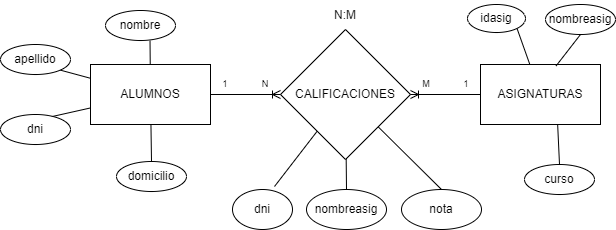

The diagram above was exported from draw.io. Its source (the exported page's mxGraphModel, read from the mxfile embedded in the PNG):
<mxGraphModel dx="733" dy="404" grid="1" gridSize="10" guides="1" tooltips="1" connect="1" arrows="1" fold="1" page="1" pageScale="1" pageWidth="827" pageHeight="1169" math="0" shadow="0">
  <root>
    <mxCell id="0" />
    <mxCell id="1" parent="0" />
    <mxCell id="Aq9LVEX5dojz8AcEyIv9-44" style="rounded=0;orthogonalLoop=1;jettySize=auto;html=1;entryX=0.7;entryY=-0.075;entryDx=0;entryDy=0;entryPerimeter=0;endArrow=none;endFill=0;" edge="1" parent="1" source="Aq9LVEX5dojz8AcEyIv9-1" target="Aq9LVEX5dojz8AcEyIv9-41">
      <mxGeometry relative="1" as="geometry" />
    </mxCell>
    <mxCell id="Aq9LVEX5dojz8AcEyIv9-45" style="rounded=0;orthogonalLoop=1;jettySize=auto;html=1;entryX=0.5;entryY=0;entryDx=0;entryDy=0;endArrow=none;endFill=0;" edge="1" parent="1" source="Aq9LVEX5dojz8AcEyIv9-1" target="Aq9LVEX5dojz8AcEyIv9-42">
      <mxGeometry relative="1" as="geometry" />
    </mxCell>
    <mxCell id="Aq9LVEX5dojz8AcEyIv9-46" style="rounded=0;orthogonalLoop=1;jettySize=auto;html=1;entryX=0.5;entryY=0;entryDx=0;entryDy=0;endArrow=none;endFill=0;" edge="1" parent="1" source="Aq9LVEX5dojz8AcEyIv9-1" target="Aq9LVEX5dojz8AcEyIv9-43">
      <mxGeometry relative="1" as="geometry" />
    </mxCell>
    <mxCell id="Aq9LVEX5dojz8AcEyIv9-1" value="CALIFICACIONES" style="rhombus;whiteSpace=wrap;html=1;" vertex="1" parent="1">
      <mxGeometry x="310" y="175" width="130" height="130" as="geometry" />
    </mxCell>
    <mxCell id="Aq9LVEX5dojz8AcEyIv9-33" style="rounded=0;orthogonalLoop=1;jettySize=auto;html=1;entryX=0.636;entryY=1.006;entryDx=0;entryDy=0;entryPerimeter=0;endArrow=none;endFill=0;" edge="1" parent="1" source="Aq9LVEX5dojz8AcEyIv9-2" target="Aq9LVEX5dojz8AcEyIv9-5">
      <mxGeometry relative="1" as="geometry" />
    </mxCell>
    <mxCell id="Aq9LVEX5dojz8AcEyIv9-34" style="rounded=0;orthogonalLoop=1;jettySize=auto;html=1;entryX=1;entryY=1;entryDx=0;entryDy=0;endArrow=none;endFill=0;" edge="1" parent="1" source="Aq9LVEX5dojz8AcEyIv9-2" target="Aq9LVEX5dojz8AcEyIv9-6">
      <mxGeometry relative="1" as="geometry" />
    </mxCell>
    <mxCell id="Aq9LVEX5dojz8AcEyIv9-35" style="rounded=0;orthogonalLoop=1;jettySize=auto;html=1;entryX=0.5;entryY=0;entryDx=0;entryDy=0;endArrow=none;endFill=0;" edge="1" parent="1" source="Aq9LVEX5dojz8AcEyIv9-2" target="Aq9LVEX5dojz8AcEyIv9-8">
      <mxGeometry relative="1" as="geometry" />
    </mxCell>
    <mxCell id="Aq9LVEX5dojz8AcEyIv9-36" style="rounded=0;orthogonalLoop=1;jettySize=auto;html=1;entryX=0.688;entryY=0.094;entryDx=0;entryDy=0;entryPerimeter=0;endArrow=none;endFill=0;" edge="1" parent="1" source="Aq9LVEX5dojz8AcEyIv9-2" target="Aq9LVEX5dojz8AcEyIv9-7">
      <mxGeometry relative="1" as="geometry" />
    </mxCell>
    <mxCell id="Aq9LVEX5dojz8AcEyIv9-38" style="edgeStyle=orthogonalEdgeStyle;rounded=0;orthogonalLoop=1;jettySize=auto;html=1;endArrow=ERoneToMany;endFill=0;exitX=1;exitY=0.5;exitDx=0;exitDy=0;" edge="1" parent="1" source="Aq9LVEX5dojz8AcEyIv9-2" target="Aq9LVEX5dojz8AcEyIv9-1">
      <mxGeometry relative="1" as="geometry" />
    </mxCell>
    <mxCell id="Aq9LVEX5dojz8AcEyIv9-2" value="ALUMNOS" style="rounded=0;whiteSpace=wrap;html=1;" vertex="1" parent="1">
      <mxGeometry x="120" y="210" width="120" height="60" as="geometry" />
    </mxCell>
    <mxCell id="Aq9LVEX5dojz8AcEyIv9-39" style="edgeStyle=orthogonalEdgeStyle;rounded=0;orthogonalLoop=1;jettySize=auto;html=1;endArrow=ERoneToMany;endFill=0;" edge="1" parent="1" source="Aq9LVEX5dojz8AcEyIv9-3" target="Aq9LVEX5dojz8AcEyIv9-1">
      <mxGeometry relative="1" as="geometry" />
    </mxCell>
    <mxCell id="Aq9LVEX5dojz8AcEyIv9-53" style="rounded=0;orthogonalLoop=1;jettySize=auto;html=1;entryX=1;entryY=1;entryDx=0;entryDy=0;endArrow=none;endFill=0;" edge="1" parent="1" source="Aq9LVEX5dojz8AcEyIv9-3" target="Aq9LVEX5dojz8AcEyIv9-52">
      <mxGeometry relative="1" as="geometry" />
    </mxCell>
    <mxCell id="Aq9LVEX5dojz8AcEyIv9-3" value="ASIGNATURAS" style="rounded=0;whiteSpace=wrap;html=1;" vertex="1" parent="1">
      <mxGeometry x="510" y="210" width="120" height="60" as="geometry" />
    </mxCell>
    <mxCell id="Aq9LVEX5dojz8AcEyIv9-5" value="nombre" style="ellipse;whiteSpace=wrap;html=1;" vertex="1" parent="1">
      <mxGeometry x="135" y="156" width="70" height="30" as="geometry" />
    </mxCell>
    <mxCell id="Aq9LVEX5dojz8AcEyIv9-6" value="apellido" style="ellipse;whiteSpace=wrap;html=1;" vertex="1" parent="1">
      <mxGeometry x="30" y="190" width="70" height="30" as="geometry" />
    </mxCell>
    <mxCell id="Aq9LVEX5dojz8AcEyIv9-7" value="dni" style="ellipse;whiteSpace=wrap;html=1;" vertex="1" parent="1">
      <mxGeometry x="30" y="260" width="70" height="30" as="geometry" />
    </mxCell>
    <mxCell id="Aq9LVEX5dojz8AcEyIv9-8" value="domicilio" style="ellipse;whiteSpace=wrap;html=1;" vertex="1" parent="1">
      <mxGeometry x="146" y="307" width="70" height="30" as="geometry" />
    </mxCell>
    <mxCell id="Aq9LVEX5dojz8AcEyIv9-9" value="nombreasig" style="ellipse;whiteSpace=wrap;html=1;" vertex="1" parent="1">
      <mxGeometry x="575" y="150" width="70" height="30" as="geometry" />
    </mxCell>
    <mxCell id="Aq9LVEX5dojz8AcEyIv9-10" value="curso" style="ellipse;whiteSpace=wrap;html=1;" vertex="1" parent="1">
      <mxGeometry x="554" y="310" width="70" height="30" as="geometry" />
    </mxCell>
    <mxCell id="Aq9LVEX5dojz8AcEyIv9-28" value="" style="endArrow=none;html=1;rounded=0;entryX=0.643;entryY=1.002;entryDx=0;entryDy=0;entryPerimeter=0;exitX=0.5;exitY=0;exitDx=0;exitDy=0;" edge="1" parent="1" source="Aq9LVEX5dojz8AcEyIv9-10" target="Aq9LVEX5dojz8AcEyIv9-3">
      <mxGeometry width="50" height="50" relative="1" as="geometry">
        <mxPoint x="590" y="310" as="sourcePoint" />
        <mxPoint x="595" y="270" as="targetPoint" />
      </mxGeometry>
    </mxCell>
    <mxCell id="Aq9LVEX5dojz8AcEyIv9-30" value="" style="endArrow=none;html=1;rounded=0;entryX=0.5;entryY=1;entryDx=0;entryDy=0;exitX=0.63;exitY=0.023;exitDx=0;exitDy=0;exitPerimeter=0;" edge="1" parent="1" source="Aq9LVEX5dojz8AcEyIv9-3" target="Aq9LVEX5dojz8AcEyIv9-9">
      <mxGeometry width="50" height="50" relative="1" as="geometry">
        <mxPoint x="570" y="210" as="sourcePoint" />
        <mxPoint x="620" y="160" as="targetPoint" />
      </mxGeometry>
    </mxCell>
    <mxCell id="Aq9LVEX5dojz8AcEyIv9-41" value="dni" style="ellipse;whiteSpace=wrap;html=1;" vertex="1" parent="1">
      <mxGeometry x="262" y="335" width="60" height="40" as="geometry" />
    </mxCell>
    <mxCell id="Aq9LVEX5dojz8AcEyIv9-42" value="nombreasig" style="ellipse;whiteSpace=wrap;html=1;" vertex="1" parent="1">
      <mxGeometry x="336" y="335" width="80" height="40" as="geometry" />
    </mxCell>
    <mxCell id="Aq9LVEX5dojz8AcEyIv9-43" value="nota" style="ellipse;whiteSpace=wrap;html=1;" vertex="1" parent="1">
      <mxGeometry x="431" y="335" width="80" height="40" as="geometry" />
    </mxCell>
    <mxCell id="Aq9LVEX5dojz8AcEyIv9-47" value="N:M" style="text;html=1;strokeColor=none;fillColor=none;align=center;verticalAlign=middle;whiteSpace=wrap;rounded=0;" vertex="1" parent="1">
      <mxGeometry x="345" y="146" width="60" height="30" as="geometry" />
    </mxCell>
    <mxCell id="Aq9LVEX5dojz8AcEyIv9-48" value="1" style="text;html=1;strokeColor=none;fillColor=none;align=center;verticalAlign=middle;whiteSpace=wrap;rounded=0;fontSize=9;" vertex="1" parent="1">
      <mxGeometry x="240" y="220" width="30" height="20" as="geometry" />
    </mxCell>
    <mxCell id="Aq9LVEX5dojz8AcEyIv9-49" value="N" style="text;html=1;strokeColor=none;fillColor=none;align=center;verticalAlign=middle;whiteSpace=wrap;rounded=0;fontSize=9;" vertex="1" parent="1">
      <mxGeometry x="280" y="220" width="30" height="20" as="geometry" />
    </mxCell>
    <mxCell id="Aq9LVEX5dojz8AcEyIv9-50" value="M" style="text;html=1;strokeColor=none;fillColor=none;align=center;verticalAlign=middle;whiteSpace=wrap;rounded=0;fontSize=9;" vertex="1" parent="1">
      <mxGeometry x="441" y="220" width="30" height="20" as="geometry" />
    </mxCell>
    <mxCell id="Aq9LVEX5dojz8AcEyIv9-51" value="1" style="text;html=1;strokeColor=none;fillColor=none;align=center;verticalAlign=middle;whiteSpace=wrap;rounded=0;fontSize=9;" vertex="1" parent="1">
      <mxGeometry x="481" y="220" width="30" height="20" as="geometry" />
    </mxCell>
    <mxCell id="Aq9LVEX5dojz8AcEyIv9-52" value="idasig" style="ellipse;whiteSpace=wrap;html=1;" vertex="1" parent="1">
      <mxGeometry x="497" y="150" width="58" height="28" as="geometry" />
    </mxCell>
  </root>
</mxGraphModel>